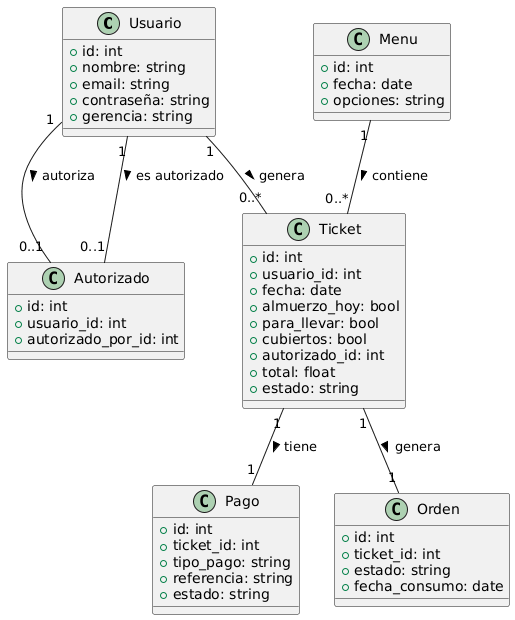

The diagram above was rendered by PlantUML. Its source (embedded in the PNG):
@startuml
class Usuario {
  +id: int
  +nombre: string
  +email: string
  +contraseña: string
  +gerencia: string
}

class Menu {
  +id: int
  +fecha: date
  +opciones: string
}

class Ticket {
  +id: int
  +usuario_id: int
  +fecha: date
  +almuerzo_hoy: bool
  +para_llevar: bool
  +cubiertos: bool
  +autorizado_id: int
  +total: float
  +estado: string
}

class Pago {
  +id: int
  +ticket_id: int
  +tipo_pago: string
  +referencia: string
  +estado: string
}

class Orden {
  +id: int
  +ticket_id: int
  +estado: string
  +fecha_consumo: date
}

class Autorizado {
  +id: int
  +usuario_id: int
  +autorizado_por_id: int
}

Usuario "1" -- "0..*" Ticket : genera >
Ticket "1" -- "1" Pago : tiene >
Ticket "1" -- "1" Orden : genera >
Usuario "1" -- "0..1" Autorizado : autoriza >
Usuario "1" -- "0..1" Autorizado : es autorizado >
Menu "1" -- "0..*" Ticket : contiene >
@enduml